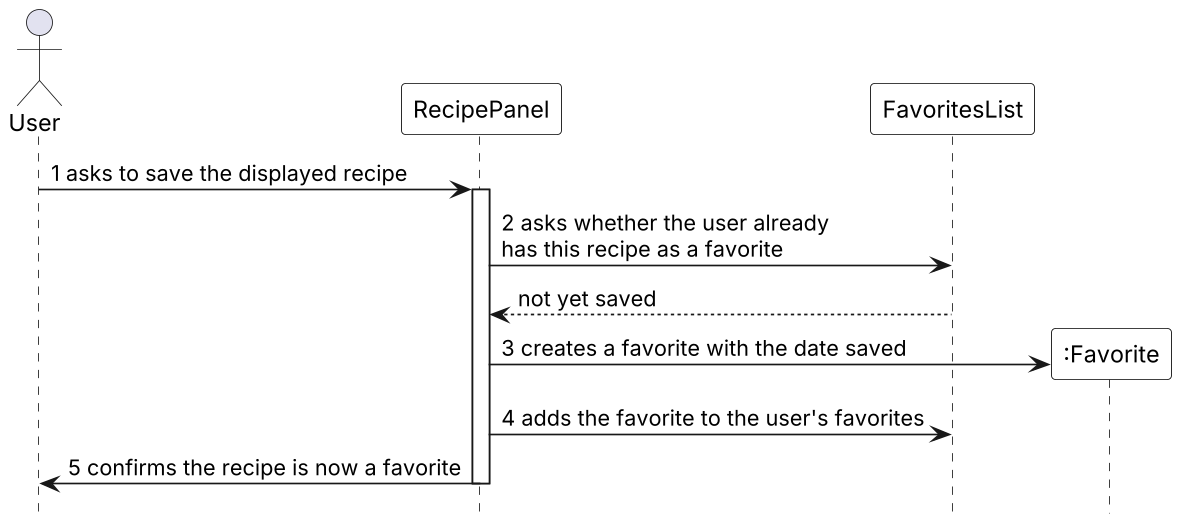

The diagram above was rendered by PlantUML. Its source (embedded in the PNG):
@startuml seq-uc03
skinparamlocked dpi 160
' Figure 5.2.2 Analysis sequence diagram for UC-03 Save a Favorite Recipe
' Numbered messages match the scenario table rows in 5.2.2 (b). Dashed returns carry no number.
skinparam shadowing false
skinparam sequenceMessageAlign left
skinparam participant {
  BackgroundColor White
  BorderColor Black
}
hide footbox
actor User
participant "RecipePanel" as RP
participant "FavoritesList" as FL
participant ":Favorite" as F

User -> RP : 1 asks to save the displayed recipe
activate RP
RP -> FL : 2 asks whether the user already\nhas this recipe as a favorite
FL --> RP : not yet saved
RP -> F ** : 3 creates a favorite with the date saved
RP -> FL : 4 adds the favorite to the user's favorites
RP -> User : 5 confirms the recipe is now a favorite
deactivate RP
@enduml